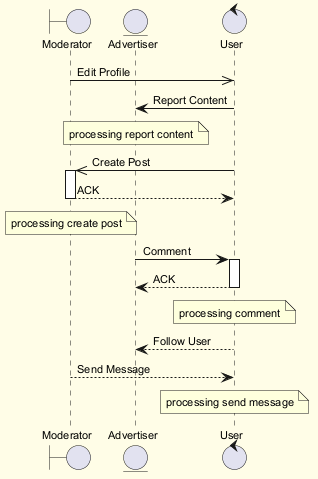

The diagram above was rendered by PlantUML. Its source (embedded in the PNG):
@startuml
skinparam backgroundColor #FFFDE7
skinparam classBackgroundColor #FFF9C4
skinparam classBorderColor #F57F17
skinparam defaultFontSize 11
boundary "Moderator" as M
entity "Advertiser" as A
control "User" as U
M ->> U : Edit Profile
U -> A : Report Content
note over A : processing report content
U ->> M : Create Post
activate M
M --> U : ACK
deactivate M
note over M : processing create post
A -> U : Comment
activate U
U --> A : ACK
deactivate U
note over U : processing comment
U --> A : Follow User
M --> U : Send Message
note over U : processing send message
@enduml